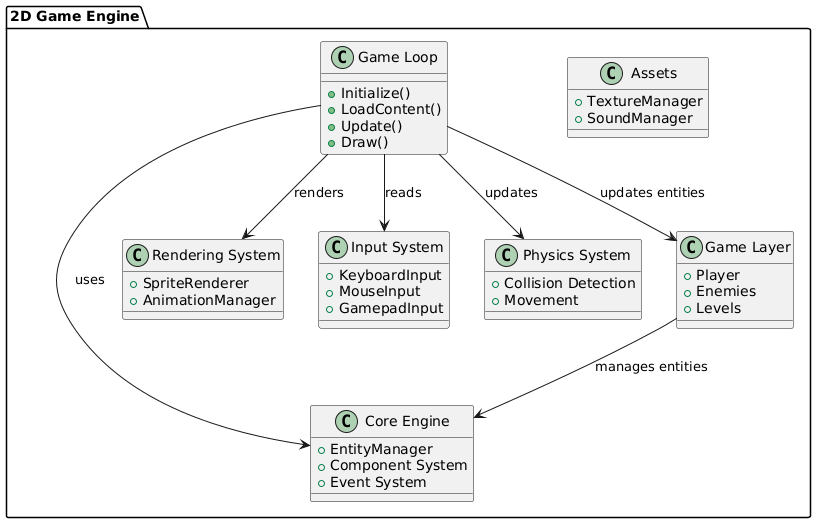

The diagram above was rendered by PlantUML. Its source (embedded in the PNG):
@startuml
!define RECTANGLE class

package "2D Game Engine" {
  
  RECTANGLE "Game Loop" as GameLoop {
    + Initialize()
    + LoadContent()
    + Update()
    + Draw()
  }

  RECTANGLE "Core Engine" as Core {
    + EntityManager
    + Component System
    + Event System
  }

  RECTANGLE "Rendering System" as Rendering {
    + SpriteRenderer
    + AnimationManager
  }

  RECTANGLE "Input System" as Input {
    + KeyboardInput
    + MouseInput
    + GamepadInput
  }

  RECTANGLE "Physics System" as Physics {
    + Collision Detection
    + Movement
  }

  RECTANGLE "Assets" as Assets {
    + TextureManager
    + SoundManager
  }

  RECTANGLE "Game Layer" as GameLayer {
    + Player
    + Enemies
    + Levels
  }

}

' روابط بین لایهها
GameLoop --> Core : uses
GameLoop --> Rendering : renders
GameLoop --> Input : reads
GameLoop --> Physics : updates
GameLoop --> GameLayer : updates entities

GameLayer --> Core : manages entities
@enduml